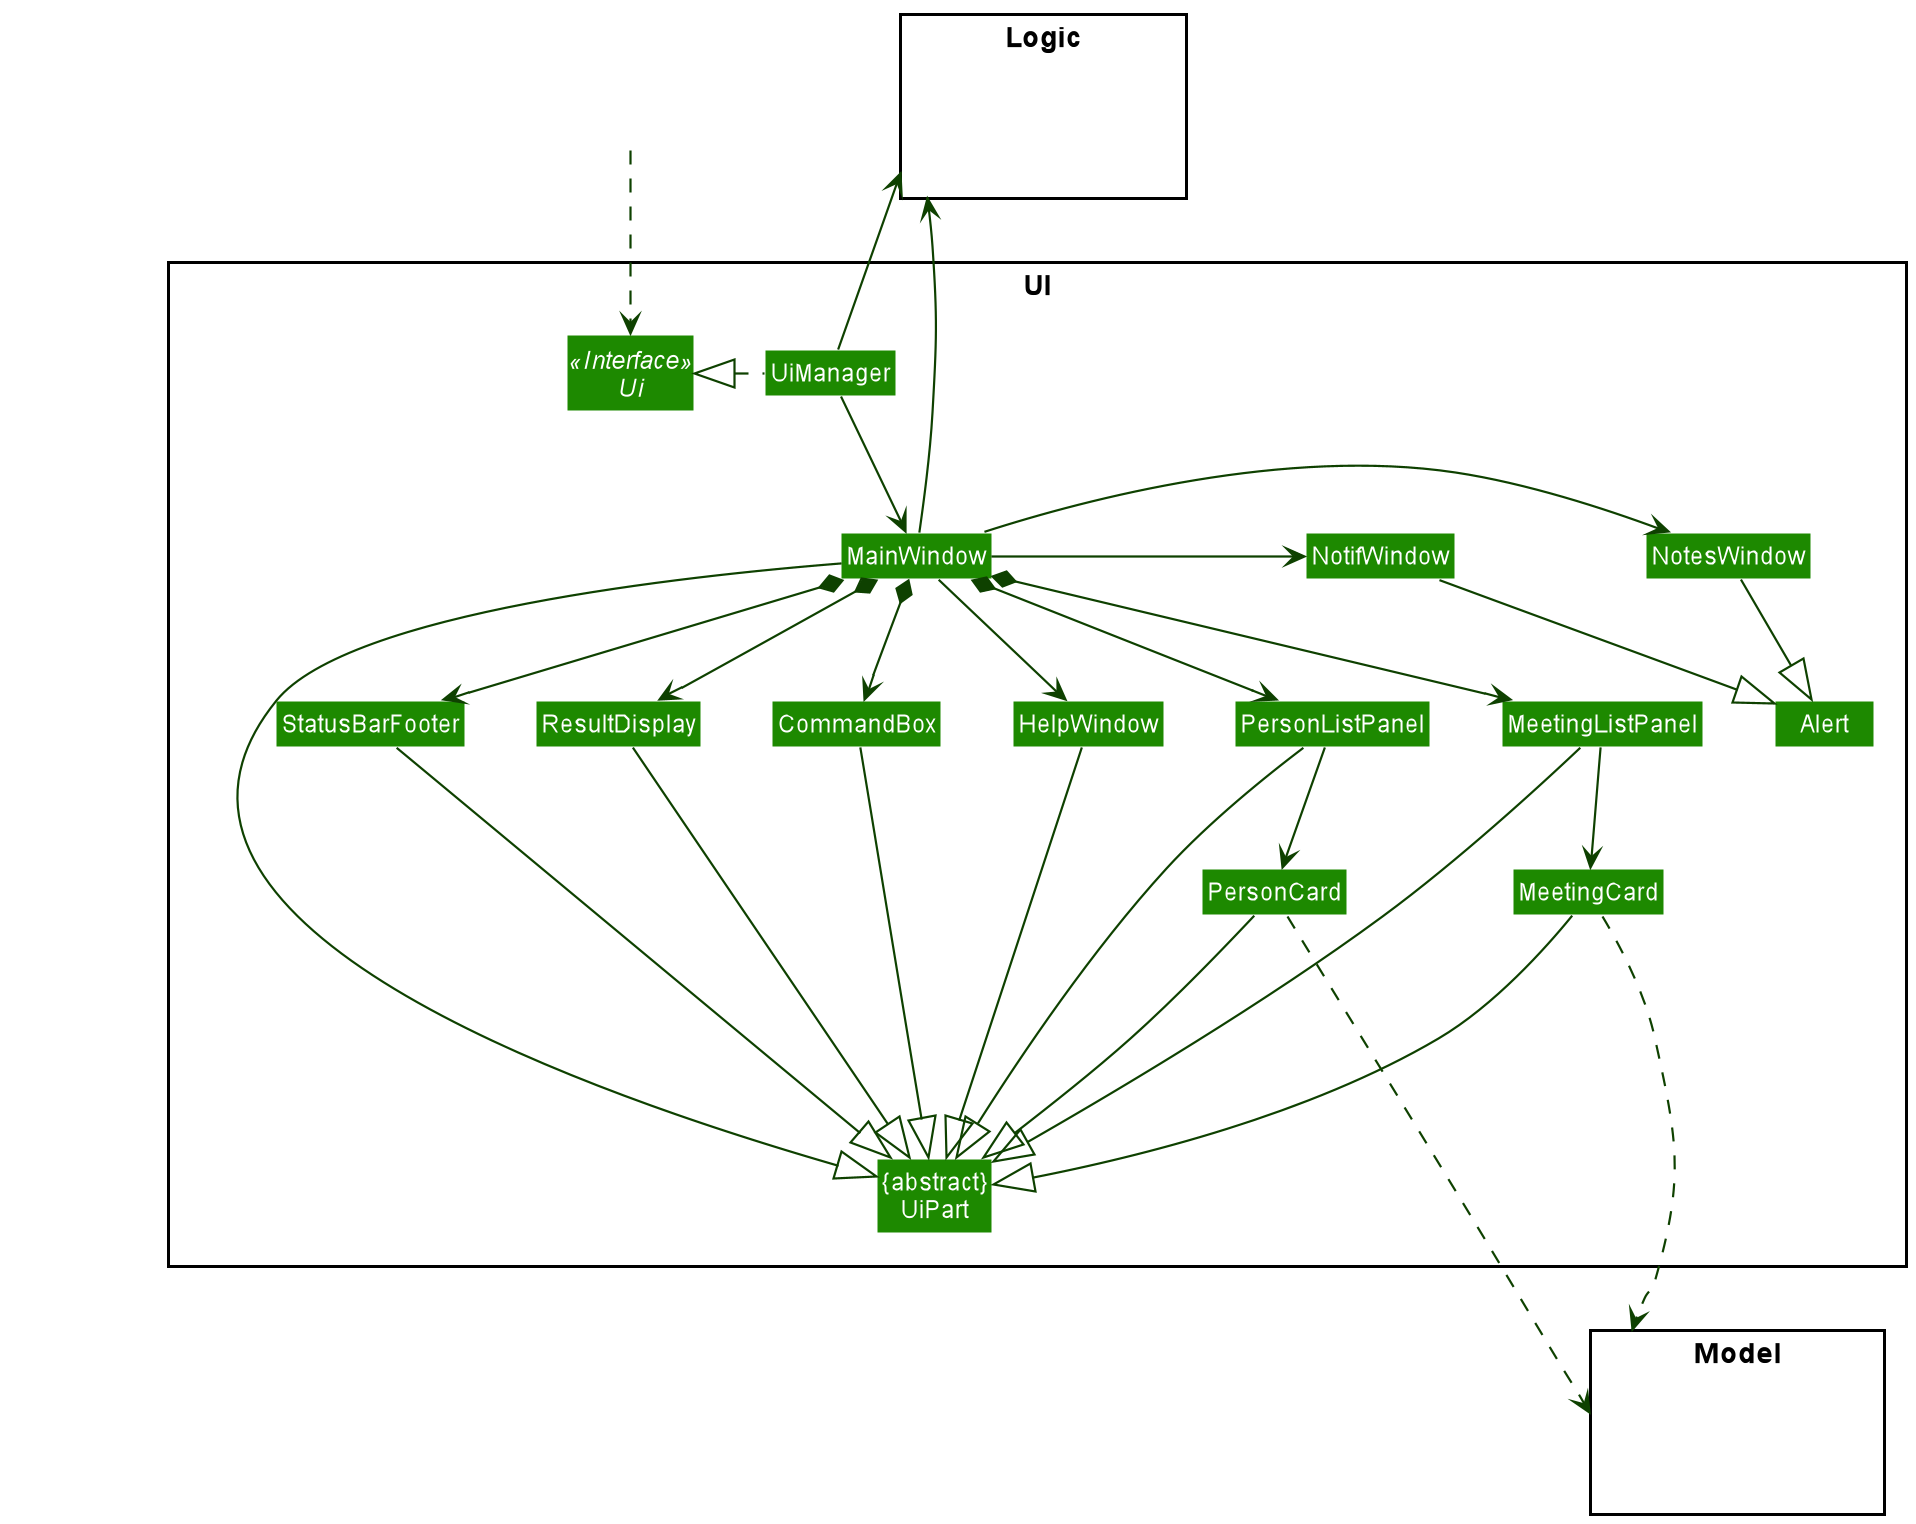

The diagram above was rendered by PlantUML. Its source (embedded in the PNG):
@startuml
!include style.puml
skinparam arrowThickness 1.1
skinparam arrowColor UI_COLOR_T4
skinparam classBackgroundColor UI_COLOR

package UI <<Rectangle>>{
Interface Ui <<Interface>>
Class "{abstract}\nUiPart" as UiPart
Class UiManager
Class MainWindow
Class HelpWindow
Class NotesWindow
Class NotifWindow
Class ResultDisplay
Class PersonListPanel
Class PersonCard
Class MeetingListPanel
Class MeetingCard
Class StatusBarFooter
Class CommandBox
Class Alert
}

package Model <<Rectangle>> {
Class HiddenModel #FFFFFF
}

package Logic <<Rectangle>> {
Class HiddenLogic #FFFFFF
}

Class HiddenOutside #FFFFFF
HiddenOutside ..> Ui

UiManager .left.|> Ui
UiManager -down-> MainWindow
MainWindow --> HelpWindow

MainWindow *-down-> CommandBox
MainWindow *-down-> ResultDisplay
MainWindow *-down-> PersonListPanel
MainWindow *-down-> MeetingListPanel
MainWindow *-down-> StatusBarFooter
MainWindow -right-> NotesWindow
MainWindow -right-> NotifWindow


PersonListPanel -down-> PersonCard
MeetingListPanel -down-> MeetingCard

MainWindow -left-|> UiPart

CommandBox --|> UiPart
ResultDisplay --|> UiPart
PersonListPanel --|> UiPart
PersonCard --|> UiPart
MeetingListPanel --|> UiPart
MeetingCard ---|> UiPart
StatusBarFooter --|> UiPart
HelpWindow -down-|> UiPart
NotesWindow  --|> Alert
NotifWindow --|> Alert

PersonCard ....> Model
MeetingCard ....> Model
UiManager -up-> Logic
MainWindow -left-> Logic

MeetingCard -[hidden]left- PersonCard

MeetingListPanel -[hidden]left- PersonListPanel
PersonListPanel -[hidden]left- HelpWindow
HelpWindow -[hidden]left- CommandBox
CommandBox -[hidden]left- ResultDisplay
ResultDisplay -[hidden]left- StatusBarFooter
Alert -[hidden]left- StatusBarFooter

MainWindow -[hidden]-|> UiPart
@enduml